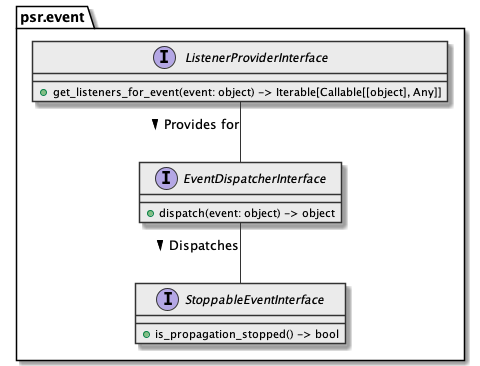

The diagram above was rendered by PlantUML. Its source (embedded in the PNG):
@startuml

skinparam class {
  BackgroundColor #ebebeb
  ArrowColor      #333
  BorderColor     #333
}

skinparam lineType ortho

package psr.event {
  interface EventDispatcherInterface {
    + dispatch(event: object) -> object
  }

  interface ListenerProviderInterface {
    + get_listeners_for_event(event: object) -> Iterable[Callable[[object], Any]]
  }

  interface StoppableEventInterface {
    + is_propagation_stopped() -> bool
  }

  EventDispatcherInterface -- StoppableEventInterface : "Dispatches >"
  ListenerProviderInterface -- EventDispatcherInterface  : "Provides for >"
}

@enduml